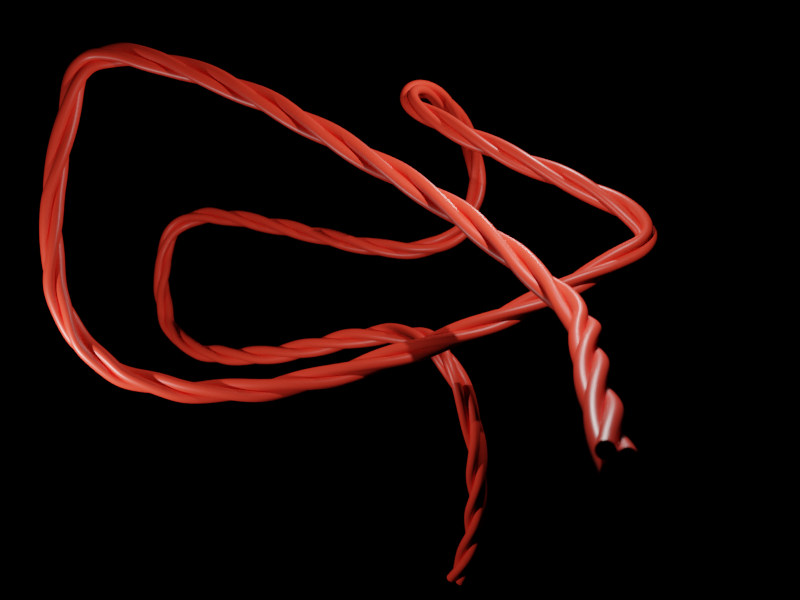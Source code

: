 # Source: rtmg-02-rope.blend  (saved by Blender 3.6.11; exported with 4.5.12 LTS)
import bpy
from mathutils import Matrix  # noqa: F401  (used for matrix-valued properties, if any)

bpy.ops.wm.read_factory_settings(use_empty=True)
scene = bpy.context.scene
scene.name = 'Scene'

# ---- materials (node trees are filled in below, after node groups)
mat_material = bpy.data.materials.new('Material')
mat_material.use_transparent_shadow = False

# ---- material node trees
mat_material.use_nodes = True; mat_material.node_tree.nodes.clear()
_N = mat_material.node_tree.nodes; _L = mat_material.node_tree.links
n0 = _N.new('ShaderNodeOutputMaterial'); n0.name = 'Material Output'; n0.location = (181, 301)
n1 = _N.new('ShaderNodeTexNoise'); n1.name = 'Noise Texture'; n1.location = (-433, 161)
n1.inputs[2].default_value = 1.4
n2 = _N.new('ShaderNodeOutputMaterial'); n2.name = 'Material Output.001'; n2.location = (497, 276)
n3 = _N.new('ShaderNodeValToRGB'); n3.name = 'Color Ramp'; n3.location = (-222, 123)
n3.color_ramp.interpolation = 'EASE'
while len(n3.color_ramp.elements) > 1: n3.color_ramp.elements.remove(n3.color_ramp.elements[-1])
n3.color_ramp.elements[0].position = 0.3045; n3.color_ramp.elements[0].color = (0.0, 0.0, 0.0, 1.0)
_e = n3.color_ramp.elements.new(1.0); _e.color = (1.0, 1.0, 1.0, 1.0)
n4 = _N.new('ShaderNodeBsdfPrincipled'); n4.name = 'Principled BSDF'; n4.location = (107, 301)
n4.distribution = 'GGX'
n4.subsurface_method = 'RANDOM_WALK_SKIN'
n4.inputs[0].default_value = (1.0, 0.04928, 0.02438, 1.0)
n4.inputs[2].default_value = 0.3955
n4.inputs[3].default_value = 1.45
n4.inputs[27].default_value = (0.0, 0.0, 0.0, 1.0)
n4.inputs[28].default_value = 1.0
_L.new(n1.outputs[0], n3.inputs[0])
_L.new(n4.outputs[0], n0.inputs[0])
_L.new(n4.outputs[0], n2.inputs[0])
n2.is_active_output = True

# ---- world
world_world = bpy.data.worlds.new('World'); scene.world = world_world
world_world.use_nodes = True; world_world.node_tree.nodes.clear()
_N = world_world.node_tree.nodes; _L = world_world.node_tree.links
n0 = _N.new('ShaderNodeOutputWorld'); n0.name = 'World Output'; n0.location = (300, 300)
n1 = _N.new('ShaderNodeBackground'); n1.name = 'Background'; n1.location = (10, 300)
n1.inputs[0].default_value = (0.0, 0.0, 0.0, 1.0)
_L.new(n1.outputs[0], n0.inputs[0])
n0.is_active_output = True
world_world.color = (0.05088, 0.05088, 0.05088)
world_world.use_sun_shadow = False
world_world.sun_shadow_jitter_overblur = 0.0

# ---- cameras
cam_camera = bpy.data.cameras.new('Camera')
cam_camera.dof.use_dof = True
cam_camera.dof.aperture_fstop = 0.3

# ---- lights
light_area = bpy.data.lights.new('Area', 'AREA')
light_area.transmission_factor = 0.0
light_area.energy = 3927.0
light_area.shadow_maximum_resolution = 0.006
light_area.use_absolute_resolution = True
light_area.size = 1.0
light_area.size_y = 1.0
light_point = bpy.data.lights.new('Point', 'POINT')
light_point.transmission_factor = 0.0
light_point.energy = 8000.0
light_point.shadow_soft_size = 0.1
light_point.shadow_maximum_resolution = 0.006
light_point.use_absolute_resolution = True
light_point_001 = bpy.data.lights.new('Point.001', 'POINT')
light_point_001.transmission_factor = 0.0
light_point_001.energy = 8000.0
light_point_001.shadow_soft_size = 0.1
light_point_001.shadow_maximum_resolution = 0.006
light_point_001.use_absolute_resolution = True

# ---- meshes
me_cylinder = bpy.data.meshes.new('Cylinder')
me_cylinder.from_pydata([(0.0, 0.8107, 0.2441), (0.0, 0.01252, 0.2441), (0.2114, 0.8107, 0.122), (0.2114, 0.01252, 0.122), (0.2114, 0.8107, -0.122), (0.2114, 0.01252, -0.122), (0.0, 0.8107, -0.2441), (0.0, 0.01252, -0.2441), (-0.2114, 0.8107, -0.122), (-0.2114, 0.01252, -0.122), (-0.2114, 0.8107, 0.122), (-0.2114, 0.01252, 0.122)], [], [(0, 1, 3, 2), (2, 3, 5, 4), (4, 5, 7, 6), (6, 7, 9, 8), (8, 9, 11, 10), (10, 11, 1, 0)])
me_cylinder.polygons.foreach_set('use_smooth', [True] * 6)
_uv = me_cylinder.uv_layers.new(name='UVMap')
_uv.uv.foreach_set('vector', [1.0, 0.5, 1.0, 1.0, 0.8333, 1.0, 0.8333, 0.5, 0.8333, 0.5, 0.8333, 1.0, 0.6667, 1.0, 0.6667, 0.5, 0.6667, 0.5, 0.6667, 1.0, 0.5, 1.0, 0.5, 0.5, 0.5, 0.5, 0.5, 1.0, 0.3333, 1.0, 0.3333, 0.5, 0.3333, 0.5, 0.3333, 1.0, 0.1667, 1.0, 0.1667, 0.5, 0.1667, 0.5, 0.1667, 1.0, -8.941e-08, 1.0, -8.941e-08, 0.5])
me_cylinder.materials.append(mat_material)
me_cylinder.update()

# ---- curves / text
cu_beziercurve_001 = bpy.data.curves.new('BezierCurve.001', 'CURVE')
cu_beziercurve_001.dimensions = '3D'
_sp = cu_beziercurve_001.splines.new('BEZIER'); _sp.bezier_points.add(7)
_sp.bezier_points.foreach_set('co', [0.494, 21.84, -14.53, 2.135, 21.53, 3.744, 21.7, -0.9992, -4.987, -1.014, 6.153, 3.676, 3.385, 10.23, 13.27, -7.767, 23.86, 11.52, 20.0, 17.68, 17.72, -2.201, 39.27, 17.07])
_sp.bezier_points.foreach_set('handle_left', [2.732, 21.45, -22.51, -0.9142, 27.51, 3.122, 22.06, 12.09, -12.42, 0.4174, 14.09, -1.911, 2.028, 6.983, 13.04, -10.29, 22.8, 12.82, 29.16, 31.74, -6.011, -5.699, 27.06, 11.23])
_sp.bezier_points.foreach_set('handle_right', [-0.7368, 22.06, -10.13, 4.444, 17.01, 4.215, 21.47, -9.615, -0.09354, -1.727, 2.2, 6.46, 5.093, 14.31, 13.55, -3.442, 25.67, 9.283, 18.4, 15.22, 21.87, 2.188, 54.58, 24.38])
for _p, _l, _r in zip(_sp.bezier_points, ['ALIGNED', 'ALIGNED', 'ALIGNED', 'ALIGNED', 'ALIGNED', 'ALIGNED', 'ALIGNED', 'ALIGNED'], ['ALIGNED', 'ALIGNED', 'ALIGNED', 'ALIGNED', 'ALIGNED', 'ALIGNED', 'ALIGNED', 'ALIGNED']): _p.handle_left_type = _l; _p.handle_right_type = _r
_sp.order_v = 1
cu_beziercurve_001.use_path = True
cu_beziercurve_001.fill_mode = 'FULL'

# ---- objects
ob_mesh_rope = bpy.data.objects.new('MESH.Rope', me_cylinder)
ob_ctrl_rotation = bpy.data.objects.new('CTRL.Rotation', None)
ob_curve_rope = bpy.data.objects.new('CURVE.Rope', cu_beziercurve_001)
ob_camera = bpy.data.objects.new('Camera', cam_camera)
ob_area = bpy.data.objects.new('Area', light_area)
ob_focus = bpy.data.objects.new('FOCUS', None)
ob_point = bpy.data.objects.new('Point', light_point)
ob_point_001 = bpy.data.objects.new('Point.001', light_point_001)

# ---- transforms, parenting, visibility, modifiers, constraints
ob_mesh_rope.location = (1.784, -18.23, 2.302)
_m = ob_mesh_rope.modifiers.new('Displace', 'DISPLACE')
_m.mid_level = 0.0
_m.strength = 0.3
_m.direction = 'Z'
_m = ob_mesh_rope.modifiers.new('Array.Threads', 'ARRAY')
_m.count = 3
_m.relative_offset_displace = (0.0, 0.0, 0.0)
_m.use_object_offset = True
_m.offset_object = ob_ctrl_rotation
_m = ob_mesh_rope.modifiers.new('Array.Length', 'ARRAY')
_m.count = 257
_m.relative_offset_displace = (0.0, 1.0, 0.0)
_m.use_merge_vertices = True
_m = ob_mesh_rope.modifiers.new('SimpleDeform', 'SIMPLE_DEFORM')
_m.deform_axis = 'Y'
_m.factor = 109.0
_m.angle = 109.0
_m = ob_mesh_rope.modifiers.new('Curve', 'CURVE')
_m.object = ob_curve_rope
_m.deform_axis = 'POS_Y'
_m = ob_mesh_rope.modifiers.new('Subdivision', 'SUBSURF')
_m = ob_mesh_rope.modifiers.new('Displace.001', 'DISPLACE')
_m.mid_level = 0.0
_m.strength = 0.08667
ob_ctrl_rotation.location = (1.844, -18.23, 2.272)
ob_ctrl_rotation.rotation_euler = (0.0, 2.094, 0.0)
ob_curve_rope.location = (1.784, -18.23, 2.302)
ob_camera.location = (6.153, 51.0, 42.37)
ob_camera.rotation_euler = (0.9599, -2.344e-06, 3.135)
ob_area.location = (29.27, 14.51, 7.791)
ob_area.rotation_euler = (-0.9704, 0.5779, -0.4769)
ob_focus.location = (4.629, 8.028, 9.545)
ob_point.location = (1.688, 12.2, 27.61)
ob_point_001.location = (-4.257, -9.168, 24.45)
cam_camera.dof.focus_object = ob_focus

# ---- collection membership
scene.collection.objects.link(ob_mesh_rope)
scene.collection.objects.link(ob_ctrl_rotation)
scene.collection.objects.link(ob_curve_rope)
scene.collection.objects.link(ob_camera)
scene.collection.objects.link(ob_area)
scene.collection.objects.link(ob_focus)
scene.collection.objects.link(ob_point)
scene.collection.objects.link(ob_point_001)

# ---- scene / render settings (as saved in the file)
scene.camera = ob_camera
scene.frame_start = 1; scene.frame_end = 600; scene.frame_set(352)
scene.render.engine = 'BLENDER_EEVEE_NEXT'
scene.render.image_settings.file_format = 'FFMPEG'
scene.render.image_settings.color_mode = 'RGB'
scene.render.image_settings.quality = 100
scene.render.resolution_x = 800
scene.render.resolution_y = 600
scene.render.fps = 30
scene.cycles.sampling_pattern = 'TABULATED_SOBOL'
scene.eevee.use_gtao = True
scene.eevee.use_raytracing = True
scene.view_settings.look = 'Medium High Contrast'
scene.view_settings.view_transform = 'Filmic'
bpy.context.view_layer.update()
